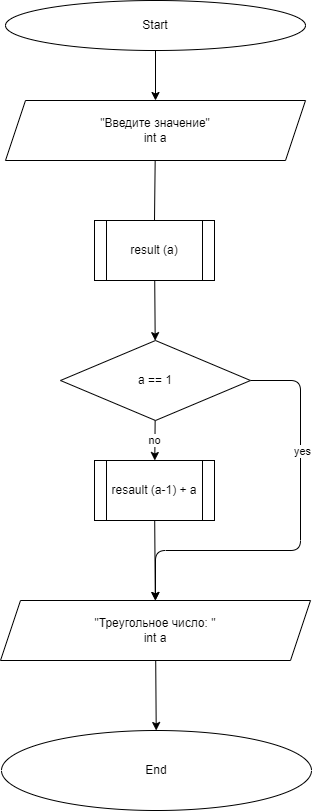

The diagram above was exported from draw.io. Its source (the exported page's mxGraphModel, read from the mxfile embedded in the PNG):
<mxGraphModel dx="905" dy="582" grid="1" gridSize="10" guides="1" tooltips="1" connect="1" arrows="1" fold="1" page="1" pageScale="1" pageWidth="827" pageHeight="1169" math="0" shadow="0">
  <root>
    <mxCell id="0" />
    <mxCell id="1" parent="0" />
    <mxCell id="4" value="" style="edgeStyle=none;html=1;" edge="1" parent="1" source="2" target="3">
      <mxGeometry relative="1" as="geometry" />
    </mxCell>
    <mxCell id="2" value="Start" style="ellipse;whiteSpace=wrap;html=1;" vertex="1" parent="1">
      <mxGeometry x="264" y="20" width="300" height="50" as="geometry" />
    </mxCell>
    <mxCell id="6" value="" style="edgeStyle=none;html=1;startArrow=none;" edge="1" parent="1" source="13" target="5">
      <mxGeometry relative="1" as="geometry" />
    </mxCell>
    <mxCell id="3" value="&quot;Введите значение&quot;&lt;br&gt;int a" style="shape=parallelogram;perimeter=parallelogramPerimeter;whiteSpace=wrap;html=1;fixedSize=1;" vertex="1" parent="1">
      <mxGeometry x="264" y="120" width="300" height="60" as="geometry" />
    </mxCell>
    <mxCell id="8" value="no" style="edgeStyle=none;html=1;" edge="1" parent="1" source="5" target="7">
      <mxGeometry relative="1" as="geometry" />
    </mxCell>
    <mxCell id="11" style="edgeStyle=none;html=1;exitX=1;exitY=0.5;exitDx=0;exitDy=0;entryX=0.5;entryY=0;entryDx=0;entryDy=0;" edge="1" parent="1" source="5" target="9">
      <mxGeometry relative="1" as="geometry">
        <Array as="points">
          <mxPoint x="559" y="400" />
          <mxPoint x="559" y="570" />
          <mxPoint x="414" y="570" />
        </Array>
      </mxGeometry>
    </mxCell>
    <mxCell id="12" value="yes" style="edgeLabel;html=1;align=center;verticalAlign=middle;resizable=0;points=[];" vertex="1" connectable="0" parent="11">
      <mxGeometry x="-0.4217" y="1" relative="1" as="geometry">
        <mxPoint as="offset" />
      </mxGeometry>
    </mxCell>
    <mxCell id="5" value="a == 1" style="rhombus;whiteSpace=wrap;html=1;" vertex="1" parent="1">
      <mxGeometry x="319" y="360" width="190" height="80" as="geometry" />
    </mxCell>
    <mxCell id="10" value="" style="edgeStyle=none;html=1;" edge="1" parent="1" source="7" target="9">
      <mxGeometry relative="1" as="geometry" />
    </mxCell>
    <mxCell id="7" value="resault (a-1) + a" style="shape=process;whiteSpace=wrap;html=1;backgroundOutline=1;" vertex="1" parent="1">
      <mxGeometry x="353" y="480" width="120" height="60" as="geometry" />
    </mxCell>
    <mxCell id="16" value="" style="edgeStyle=none;html=1;" edge="1" parent="1" source="9" target="15">
      <mxGeometry relative="1" as="geometry" />
    </mxCell>
    <mxCell id="9" value="&quot;Треугольное число: &quot;&lt;br&gt;int a" style="shape=parallelogram;perimeter=parallelogramPerimeter;whiteSpace=wrap;html=1;fixedSize=1;" vertex="1" parent="1">
      <mxGeometry x="259" y="620" width="310" height="60" as="geometry" />
    </mxCell>
    <mxCell id="14" value="" style="edgeStyle=none;html=1;endArrow=none;entryX=0.5;entryY=0;entryDx=0;entryDy=0;" edge="1" parent="1" source="3" target="13">
      <mxGeometry relative="1" as="geometry">
        <mxPoint x="414" y="180" as="sourcePoint" />
        <mxPoint x="414" y="360" as="targetPoint" />
      </mxGeometry>
    </mxCell>
    <mxCell id="13" value="result (a)" style="shape=process;whiteSpace=wrap;html=1;backgroundOutline=1;" vertex="1" parent="1">
      <mxGeometry x="353" y="240" width="120" height="60" as="geometry" />
    </mxCell>
    <mxCell id="15" value="End" style="ellipse;whiteSpace=wrap;html=1;" vertex="1" parent="1">
      <mxGeometry x="260" y="750" width="310" height="80" as="geometry" />
    </mxCell>
  </root>
</mxGraphModel>